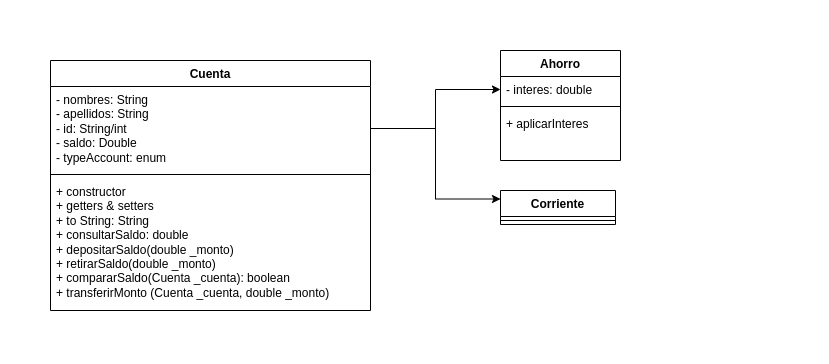

The diagram above was exported from draw.io. Its source (the exported page's mxGraphModel, read from the mxfile embedded in the PNG):
<mxGraphModel dx="1259" dy="692" grid="1" gridSize="10" guides="1" tooltips="1" connect="1" arrows="1" fold="1" page="1" pageScale="1" pageWidth="850" pageHeight="1100" math="0" shadow="0">
  <root>
    <mxCell id="0" />
    <mxCell id="1" parent="0" />
    <mxCell id="3Av-pwT-mRt3IVE2EmVr-1" value="Cuenta" style="swimlane;fontStyle=1;align=center;verticalAlign=top;childLayout=stackLayout;horizontal=1;startSize=26;horizontalStack=0;resizeParent=1;resizeParentMax=0;resizeLast=0;collapsible=1;marginBottom=0;whiteSpace=wrap;html=1;" parent="1" vertex="1">
      <mxGeometry x="80" y="80" width="320" height="250" as="geometry" />
    </mxCell>
    <mxCell id="3Av-pwT-mRt3IVE2EmVr-2" value="- nombres: String&lt;br&gt;- apellidos: String&lt;br&gt;- id: String/int&lt;br&gt;- saldo: Double&lt;br&gt;- typeAccount: enum" style="text;strokeColor=none;fillColor=none;align=left;verticalAlign=top;spacingLeft=4;spacingRight=4;overflow=hidden;rotatable=0;points=[[0,0.5],[1,0.5]];portConstraint=eastwest;whiteSpace=wrap;html=1;" parent="3Av-pwT-mRt3IVE2EmVr-1" vertex="1">
      <mxGeometry y="26" width="320" height="84" as="geometry" />
    </mxCell>
    <mxCell id="3Av-pwT-mRt3IVE2EmVr-3" value="" style="line;strokeWidth=1;fillColor=none;align=left;verticalAlign=middle;spacingTop=-1;spacingLeft=3;spacingRight=3;rotatable=0;labelPosition=right;points=[];portConstraint=eastwest;strokeColor=inherit;" parent="3Av-pwT-mRt3IVE2EmVr-1" vertex="1">
      <mxGeometry y="110" width="320" height="8" as="geometry" />
    </mxCell>
    <mxCell id="3Av-pwT-mRt3IVE2EmVr-4" value="+ constructor&lt;br&gt;+ getters &amp;amp; setters&lt;br&gt;+ to String: String&lt;br&gt;+ consultarSaldo: double&lt;br&gt;+ depositarSaldo(double _monto)&lt;br&gt;+ retirarSaldo(double _monto)&lt;br&gt;+ compararSaldo(Cuenta _cuenta): boolean&lt;br&gt;+ transferirMonto (Cuenta _cuenta, double _monto)" style="text;strokeColor=none;fillColor=none;align=left;verticalAlign=top;spacingLeft=4;spacingRight=4;overflow=hidden;rotatable=0;points=[[0,0.5],[1,0.5]];portConstraint=eastwest;whiteSpace=wrap;html=1;" parent="3Av-pwT-mRt3IVE2EmVr-1" vertex="1">
      <mxGeometry y="118" width="320" height="132" as="geometry" />
    </mxCell>
    <mxCell id="3Av-pwT-mRt3IVE2EmVr-5" value="Ahorro" style="swimlane;fontStyle=1;align=center;verticalAlign=top;childLayout=stackLayout;horizontal=1;startSize=26;horizontalStack=0;resizeParent=1;resizeParentMax=0;resizeLast=0;collapsible=1;marginBottom=0;whiteSpace=wrap;html=1;" parent="1" vertex="1">
      <mxGeometry x="530" y="70" width="120" height="110" as="geometry" />
    </mxCell>
    <mxCell id="3Av-pwT-mRt3IVE2EmVr-6" value="- interes: double" style="text;strokeColor=none;fillColor=none;align=left;verticalAlign=top;spacingLeft=4;spacingRight=4;overflow=hidden;rotatable=0;points=[[0,0.5],[1,0.5]];portConstraint=eastwest;whiteSpace=wrap;html=1;" parent="3Av-pwT-mRt3IVE2EmVr-5" vertex="1">
      <mxGeometry y="26" width="120" height="26" as="geometry" />
    </mxCell>
    <mxCell id="3Av-pwT-mRt3IVE2EmVr-7" value="" style="line;strokeWidth=1;fillColor=none;align=left;verticalAlign=middle;spacingTop=-1;spacingLeft=3;spacingRight=3;rotatable=0;labelPosition=right;points=[];portConstraint=eastwest;strokeColor=inherit;" parent="3Av-pwT-mRt3IVE2EmVr-5" vertex="1">
      <mxGeometry y="52" width="120" height="8" as="geometry" />
    </mxCell>
    <mxCell id="3Av-pwT-mRt3IVE2EmVr-8" value="+ aplicarInteres" style="text;strokeColor=none;fillColor=none;align=left;verticalAlign=top;spacingLeft=4;spacingRight=4;overflow=hidden;rotatable=0;points=[[0,0.5],[1,0.5]];portConstraint=eastwest;whiteSpace=wrap;html=1;" parent="3Av-pwT-mRt3IVE2EmVr-5" vertex="1">
      <mxGeometry y="60" width="120" height="50" as="geometry" />
    </mxCell>
    <mxCell id="3Av-pwT-mRt3IVE2EmVr-9" style="edgeStyle=orthogonalEdgeStyle;rounded=0;orthogonalLoop=1;jettySize=auto;html=1;exitX=1;exitY=0.5;exitDx=0;exitDy=0;entryX=0;entryY=0.5;entryDx=0;entryDy=0;" parent="1" source="3Av-pwT-mRt3IVE2EmVr-2" target="3Av-pwT-mRt3IVE2EmVr-6" edge="1">
      <mxGeometry relative="1" as="geometry" />
    </mxCell>
    <mxCell id="3Av-pwT-mRt3IVE2EmVr-14" style="edgeStyle=orthogonalEdgeStyle;rounded=0;orthogonalLoop=1;jettySize=auto;html=1;exitX=1;exitY=0.5;exitDx=0;exitDy=0;entryX=0;entryY=0.25;entryDx=0;entryDy=0;" parent="1" source="3Av-pwT-mRt3IVE2EmVr-2" target="qPXU1aCihd12mrtZxSVJ-2" edge="1">
      <mxGeometry relative="1" as="geometry">
        <mxPoint x="425" y="317" as="targetPoint" />
      </mxGeometry>
    </mxCell>
    <mxCell id="qPXU1aCihd12mrtZxSVJ-2" value="Corriente" style="swimlane;fontStyle=1;align=center;verticalAlign=top;childLayout=stackLayout;horizontal=1;startSize=26;horizontalStack=0;resizeParent=1;resizeParentMax=0;resizeLast=0;collapsible=1;marginBottom=0;whiteSpace=wrap;html=1;" vertex="1" parent="1">
      <mxGeometry x="530" y="210" width="115" height="34" as="geometry" />
    </mxCell>
    <mxCell id="qPXU1aCihd12mrtZxSVJ-4" value="" style="line;strokeWidth=1;fillColor=none;align=left;verticalAlign=middle;spacingTop=-1;spacingLeft=3;spacingRight=3;rotatable=0;labelPosition=right;points=[];portConstraint=eastwest;strokeColor=inherit;" vertex="1" parent="qPXU1aCihd12mrtZxSVJ-2">
      <mxGeometry y="26" width="115" height="8" as="geometry" />
    </mxCell>
    <mxCell id="qPXU1aCihd12mrtZxSVJ-6" style="edgeStyle=orthogonalEdgeStyle;rounded=0;orthogonalLoop=1;jettySize=auto;html=1;exitX=1;exitY=0.5;exitDx=0;exitDy=0;" edge="1" parent="qPXU1aCihd12mrtZxSVJ-2">
      <mxGeometry relative="1" as="geometry">
        <mxPoint x="270" y="47" as="sourcePoint" />
        <mxPoint x="270" y="47" as="targetPoint" />
      </mxGeometry>
    </mxCell>
  </root>
</mxGraphModel>